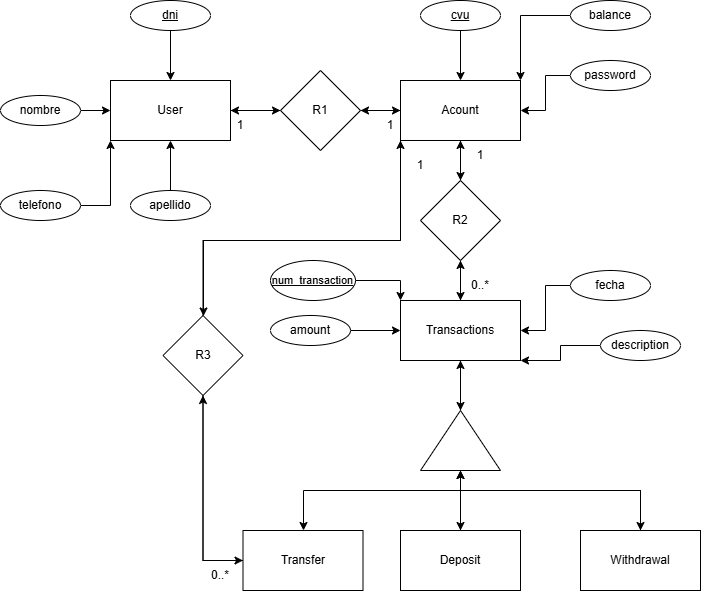

The diagram above was exported from draw.io. Its source (the exported page's mxGraphModel, read from the mxfile embedded in the PNG):
<mxGraphModel dx="763" dy="771" grid="1" gridSize="10" guides="1" tooltips="1" connect="1" arrows="1" fold="1" page="1" pageScale="1" pageWidth="827" pageHeight="1169" math="0" shadow="0">
  <root>
    <mxCell id="0" />
    <mxCell id="1" parent="0" />
    <mxCell id="oFjxLHZaka_LvCk-imnZ-4" style="edgeStyle=orthogonalEdgeStyle;rounded=0;orthogonalLoop=1;jettySize=auto;html=1;exitX=1;exitY=0.5;exitDx=0;exitDy=0;" edge="1" parent="1" source="oFjxLHZaka_LvCk-imnZ-1" target="oFjxLHZaka_LvCk-imnZ-3">
      <mxGeometry relative="1" as="geometry" />
    </mxCell>
    <mxCell id="oFjxLHZaka_LvCk-imnZ-1" value="User" style="rounded=0;whiteSpace=wrap;html=1;" vertex="1" parent="1">
      <mxGeometry x="170" y="90" width="120" height="60" as="geometry" />
    </mxCell>
    <mxCell id="oFjxLHZaka_LvCk-imnZ-8" style="edgeStyle=orthogonalEdgeStyle;rounded=0;orthogonalLoop=1;jettySize=auto;html=1;" edge="1" parent="1" source="oFjxLHZaka_LvCk-imnZ-2" target="oFjxLHZaka_LvCk-imnZ-3">
      <mxGeometry relative="1" as="geometry" />
    </mxCell>
    <mxCell id="oFjxLHZaka_LvCk-imnZ-11" style="edgeStyle=orthogonalEdgeStyle;rounded=0;orthogonalLoop=1;jettySize=auto;html=1;" edge="1" parent="1" source="oFjxLHZaka_LvCk-imnZ-2" target="oFjxLHZaka_LvCk-imnZ-10">
      <mxGeometry relative="1" as="geometry" />
    </mxCell>
    <mxCell id="oFjxLHZaka_LvCk-imnZ-67" style="edgeStyle=orthogonalEdgeStyle;rounded=0;orthogonalLoop=1;jettySize=auto;html=1;" edge="1" parent="1" source="oFjxLHZaka_LvCk-imnZ-2" target="oFjxLHZaka_LvCk-imnZ-53">
      <mxGeometry relative="1" as="geometry">
        <Array as="points">
          <mxPoint x="460" y="250" />
          <mxPoint x="263" y="250" />
        </Array>
      </mxGeometry>
    </mxCell>
    <mxCell id="oFjxLHZaka_LvCk-imnZ-2" value="Acount" style="rounded=0;whiteSpace=wrap;html=1;" vertex="1" parent="1">
      <mxGeometry x="460" y="90" width="120" height="60" as="geometry" />
    </mxCell>
    <mxCell id="oFjxLHZaka_LvCk-imnZ-6" style="edgeStyle=orthogonalEdgeStyle;rounded=0;orthogonalLoop=1;jettySize=auto;html=1;" edge="1" parent="1" source="oFjxLHZaka_LvCk-imnZ-3" target="oFjxLHZaka_LvCk-imnZ-1">
      <mxGeometry relative="1" as="geometry" />
    </mxCell>
    <mxCell id="oFjxLHZaka_LvCk-imnZ-7" style="edgeStyle=orthogonalEdgeStyle;rounded=0;orthogonalLoop=1;jettySize=auto;html=1;" edge="1" parent="1" source="oFjxLHZaka_LvCk-imnZ-3" target="oFjxLHZaka_LvCk-imnZ-2">
      <mxGeometry relative="1" as="geometry" />
    </mxCell>
    <mxCell id="oFjxLHZaka_LvCk-imnZ-3" value="R1" style="rhombus;whiteSpace=wrap;html=1;" vertex="1" parent="1">
      <mxGeometry x="340" y="80" width="80" height="80" as="geometry" />
    </mxCell>
    <mxCell id="oFjxLHZaka_LvCk-imnZ-14" style="edgeStyle=orthogonalEdgeStyle;rounded=0;orthogonalLoop=1;jettySize=auto;html=1;" edge="1" parent="1" source="oFjxLHZaka_LvCk-imnZ-9" target="oFjxLHZaka_LvCk-imnZ-10">
      <mxGeometry relative="1" as="geometry" />
    </mxCell>
    <mxCell id="oFjxLHZaka_LvCk-imnZ-45" style="edgeStyle=orthogonalEdgeStyle;rounded=0;orthogonalLoop=1;jettySize=auto;html=1;entryX=1;entryY=0.5;entryDx=0;entryDy=0;" edge="1" parent="1" source="oFjxLHZaka_LvCk-imnZ-9" target="oFjxLHZaka_LvCk-imnZ-44">
      <mxGeometry relative="1" as="geometry" />
    </mxCell>
    <mxCell id="oFjxLHZaka_LvCk-imnZ-9" value="Transactions" style="rounded=0;whiteSpace=wrap;html=1;" vertex="1" parent="1">
      <mxGeometry x="460" y="310" width="120" height="60" as="geometry" />
    </mxCell>
    <mxCell id="oFjxLHZaka_LvCk-imnZ-12" style="edgeStyle=orthogonalEdgeStyle;rounded=0;orthogonalLoop=1;jettySize=auto;html=1;" edge="1" parent="1" source="oFjxLHZaka_LvCk-imnZ-10" target="oFjxLHZaka_LvCk-imnZ-2">
      <mxGeometry relative="1" as="geometry" />
    </mxCell>
    <mxCell id="oFjxLHZaka_LvCk-imnZ-13" style="edgeStyle=orthogonalEdgeStyle;rounded=0;orthogonalLoop=1;jettySize=auto;html=1;" edge="1" parent="1" source="oFjxLHZaka_LvCk-imnZ-10" target="oFjxLHZaka_LvCk-imnZ-9">
      <mxGeometry relative="1" as="geometry" />
    </mxCell>
    <mxCell id="oFjxLHZaka_LvCk-imnZ-10" value="R2" style="rhombus;whiteSpace=wrap;html=1;" vertex="1" parent="1">
      <mxGeometry x="480" y="190" width="80" height="80" as="geometry" />
    </mxCell>
    <mxCell id="oFjxLHZaka_LvCk-imnZ-21" style="edgeStyle=orthogonalEdgeStyle;rounded=0;orthogonalLoop=1;jettySize=auto;html=1;" edge="1" parent="1" source="oFjxLHZaka_LvCk-imnZ-15" target="oFjxLHZaka_LvCk-imnZ-1">
      <mxGeometry relative="1" as="geometry" />
    </mxCell>
    <mxCell id="oFjxLHZaka_LvCk-imnZ-15" value="nombre" style="ellipse;whiteSpace=wrap;html=1;" vertex="1" parent="1">
      <mxGeometry x="60" y="105" width="80" height="30" as="geometry" />
    </mxCell>
    <mxCell id="oFjxLHZaka_LvCk-imnZ-20" style="edgeStyle=orthogonalEdgeStyle;rounded=0;orthogonalLoop=1;jettySize=auto;html=1;" edge="1" parent="1" source="oFjxLHZaka_LvCk-imnZ-16" target="oFjxLHZaka_LvCk-imnZ-1">
      <mxGeometry relative="1" as="geometry" />
    </mxCell>
    <mxCell id="oFjxLHZaka_LvCk-imnZ-16" value="&lt;u&gt;dni&lt;/u&gt;" style="ellipse;whiteSpace=wrap;html=1;" vertex="1" parent="1">
      <mxGeometry x="190" y="10" width="80" height="30" as="geometry" />
    </mxCell>
    <mxCell id="oFjxLHZaka_LvCk-imnZ-26" style="edgeStyle=orthogonalEdgeStyle;rounded=0;orthogonalLoop=1;jettySize=auto;html=1;entryX=0;entryY=1;entryDx=0;entryDy=0;" edge="1" parent="1" source="oFjxLHZaka_LvCk-imnZ-19" target="oFjxLHZaka_LvCk-imnZ-1">
      <mxGeometry relative="1" as="geometry" />
    </mxCell>
    <mxCell id="oFjxLHZaka_LvCk-imnZ-19" value="telefono" style="ellipse;whiteSpace=wrap;html=1;" vertex="1" parent="1">
      <mxGeometry x="60" y="200" width="80" height="30" as="geometry" />
    </mxCell>
    <mxCell id="oFjxLHZaka_LvCk-imnZ-25" style="edgeStyle=orthogonalEdgeStyle;rounded=0;orthogonalLoop=1;jettySize=auto;html=1;" edge="1" parent="1" source="oFjxLHZaka_LvCk-imnZ-23" target="oFjxLHZaka_LvCk-imnZ-1">
      <mxGeometry relative="1" as="geometry" />
    </mxCell>
    <mxCell id="oFjxLHZaka_LvCk-imnZ-23" value="apellido" style="ellipse;whiteSpace=wrap;html=1;" vertex="1" parent="1">
      <mxGeometry x="190" y="200" width="80" height="30" as="geometry" />
    </mxCell>
    <mxCell id="oFjxLHZaka_LvCk-imnZ-28" style="edgeStyle=orthogonalEdgeStyle;rounded=0;orthogonalLoop=1;jettySize=auto;html=1;" edge="1" parent="1" source="oFjxLHZaka_LvCk-imnZ-27" target="oFjxLHZaka_LvCk-imnZ-2">
      <mxGeometry relative="1" as="geometry" />
    </mxCell>
    <mxCell id="oFjxLHZaka_LvCk-imnZ-27" value="&lt;u&gt;cvu&lt;/u&gt;" style="ellipse;whiteSpace=wrap;html=1;" vertex="1" parent="1">
      <mxGeometry x="480" y="10" width="80" height="30" as="geometry" />
    </mxCell>
    <mxCell id="oFjxLHZaka_LvCk-imnZ-30" style="edgeStyle=orthogonalEdgeStyle;rounded=0;orthogonalLoop=1;jettySize=auto;html=1;entryX=1;entryY=0;entryDx=0;entryDy=0;" edge="1" parent="1" source="oFjxLHZaka_LvCk-imnZ-29" target="oFjxLHZaka_LvCk-imnZ-2">
      <mxGeometry relative="1" as="geometry" />
    </mxCell>
    <mxCell id="oFjxLHZaka_LvCk-imnZ-29" value="balance" style="ellipse;whiteSpace=wrap;html=1;" vertex="1" parent="1">
      <mxGeometry x="630" y="10" width="80" height="30" as="geometry" />
    </mxCell>
    <mxCell id="oFjxLHZaka_LvCk-imnZ-32" value="" style="edgeStyle=orthogonalEdgeStyle;rounded=0;orthogonalLoop=1;jettySize=auto;html=1;" edge="1" parent="1" source="oFjxLHZaka_LvCk-imnZ-31" target="oFjxLHZaka_LvCk-imnZ-2">
      <mxGeometry relative="1" as="geometry" />
    </mxCell>
    <mxCell id="oFjxLHZaka_LvCk-imnZ-31" value="password" style="ellipse;whiteSpace=wrap;html=1;" vertex="1" parent="1">
      <mxGeometry x="630" y="70" width="80" height="30" as="geometry" />
    </mxCell>
    <mxCell id="oFjxLHZaka_LvCk-imnZ-36" style="edgeStyle=orthogonalEdgeStyle;rounded=0;orthogonalLoop=1;jettySize=auto;html=1;entryX=1;entryY=0.5;entryDx=0;entryDy=0;" edge="1" parent="1" source="oFjxLHZaka_LvCk-imnZ-35" target="oFjxLHZaka_LvCk-imnZ-9">
      <mxGeometry relative="1" as="geometry" />
    </mxCell>
    <mxCell id="oFjxLHZaka_LvCk-imnZ-35" value="fecha" style="ellipse;whiteSpace=wrap;html=1;" vertex="1" parent="1">
      <mxGeometry x="630" y="280" width="80" height="30" as="geometry" />
    </mxCell>
    <mxCell id="oFjxLHZaka_LvCk-imnZ-38" style="edgeStyle=orthogonalEdgeStyle;rounded=0;orthogonalLoop=1;jettySize=auto;html=1;entryX=1;entryY=1;entryDx=0;entryDy=0;" edge="1" parent="1" source="oFjxLHZaka_LvCk-imnZ-37" target="oFjxLHZaka_LvCk-imnZ-9">
      <mxGeometry relative="1" as="geometry">
        <Array as="points">
          <mxPoint x="620" y="355" />
          <mxPoint x="620" y="370" />
        </Array>
      </mxGeometry>
    </mxCell>
    <mxCell id="oFjxLHZaka_LvCk-imnZ-37" value="description" style="ellipse;whiteSpace=wrap;html=1;" vertex="1" parent="1">
      <mxGeometry x="660" y="340" width="80" height="30" as="geometry" />
    </mxCell>
    <mxCell id="oFjxLHZaka_LvCk-imnZ-41" style="edgeStyle=orthogonalEdgeStyle;rounded=0;orthogonalLoop=1;jettySize=auto;html=1;" edge="1" parent="1" source="oFjxLHZaka_LvCk-imnZ-39" target="oFjxLHZaka_LvCk-imnZ-9">
      <mxGeometry relative="1" as="geometry" />
    </mxCell>
    <mxCell id="oFjxLHZaka_LvCk-imnZ-39" value="amount" style="ellipse;whiteSpace=wrap;html=1;" vertex="1" parent="1">
      <mxGeometry x="330" y="325" width="80" height="30" as="geometry" />
    </mxCell>
    <mxCell id="oFjxLHZaka_LvCk-imnZ-43" style="edgeStyle=orthogonalEdgeStyle;rounded=0;orthogonalLoop=1;jettySize=auto;html=1;entryX=0;entryY=0;entryDx=0;entryDy=0;" edge="1" parent="1" source="oFjxLHZaka_LvCk-imnZ-42" target="oFjxLHZaka_LvCk-imnZ-9">
      <mxGeometry relative="1" as="geometry" />
    </mxCell>
    <mxCell id="oFjxLHZaka_LvCk-imnZ-42" value="&lt;u&gt;&lt;font style=&quot;font-size: 11px;&quot;&gt;num_transaction&lt;/font&gt;&lt;/u&gt;" style="ellipse;whiteSpace=wrap;html=1;" vertex="1" parent="1">
      <mxGeometry x="330" y="270" width="85" height="40" as="geometry" />
    </mxCell>
    <mxCell id="oFjxLHZaka_LvCk-imnZ-49" style="edgeStyle=orthogonalEdgeStyle;rounded=0;orthogonalLoop=1;jettySize=auto;html=1;" edge="1" parent="1" source="oFjxLHZaka_LvCk-imnZ-44" target="oFjxLHZaka_LvCk-imnZ-46">
      <mxGeometry relative="1" as="geometry" />
    </mxCell>
    <mxCell id="oFjxLHZaka_LvCk-imnZ-51" style="edgeStyle=orthogonalEdgeStyle;rounded=0;orthogonalLoop=1;jettySize=auto;html=1;" edge="1" parent="1" source="oFjxLHZaka_LvCk-imnZ-44" target="oFjxLHZaka_LvCk-imnZ-48">
      <mxGeometry relative="1" as="geometry">
        <Array as="points">
          <mxPoint x="520" y="500" />
          <mxPoint x="700" y="500" />
        </Array>
      </mxGeometry>
    </mxCell>
    <mxCell id="oFjxLHZaka_LvCk-imnZ-52" style="edgeStyle=orthogonalEdgeStyle;rounded=0;orthogonalLoop=1;jettySize=auto;html=1;" edge="1" parent="1" source="oFjxLHZaka_LvCk-imnZ-44" target="oFjxLHZaka_LvCk-imnZ-47">
      <mxGeometry relative="1" as="geometry">
        <Array as="points">
          <mxPoint x="520" y="500" />
          <mxPoint x="363" y="500" />
        </Array>
      </mxGeometry>
    </mxCell>
    <mxCell id="oFjxLHZaka_LvCk-imnZ-63" style="edgeStyle=orthogonalEdgeStyle;rounded=0;orthogonalLoop=1;jettySize=auto;html=1;" edge="1" parent="1" source="oFjxLHZaka_LvCk-imnZ-44" target="oFjxLHZaka_LvCk-imnZ-9">
      <mxGeometry relative="1" as="geometry" />
    </mxCell>
    <mxCell id="oFjxLHZaka_LvCk-imnZ-44" value="" style="triangle;whiteSpace=wrap;html=1;rotation=-90;" vertex="1" parent="1">
      <mxGeometry x="490" y="410" width="60" height="80" as="geometry" />
    </mxCell>
    <mxCell id="oFjxLHZaka_LvCk-imnZ-64" style="edgeStyle=orthogonalEdgeStyle;rounded=0;orthogonalLoop=1;jettySize=auto;html=1;" edge="1" parent="1" source="oFjxLHZaka_LvCk-imnZ-46" target="oFjxLHZaka_LvCk-imnZ-44">
      <mxGeometry relative="1" as="geometry" />
    </mxCell>
    <mxCell id="oFjxLHZaka_LvCk-imnZ-46" value="Deposit" style="rounded=0;whiteSpace=wrap;html=1;" vertex="1" parent="1">
      <mxGeometry x="460" y="540" width="120" height="60" as="geometry" />
    </mxCell>
    <mxCell id="oFjxLHZaka_LvCk-imnZ-66" style="edgeStyle=orthogonalEdgeStyle;rounded=0;orthogonalLoop=1;jettySize=auto;html=1;entryX=0.5;entryY=1;entryDx=0;entryDy=0;" edge="1" parent="1" source="oFjxLHZaka_LvCk-imnZ-47" target="oFjxLHZaka_LvCk-imnZ-53">
      <mxGeometry relative="1" as="geometry">
        <Array as="points">
          <mxPoint x="263" y="570" />
        </Array>
      </mxGeometry>
    </mxCell>
    <mxCell id="oFjxLHZaka_LvCk-imnZ-47" value="Transfer" style="rounded=0;whiteSpace=wrap;html=1;" vertex="1" parent="1">
      <mxGeometry x="302.5" y="540" width="120" height="60" as="geometry" />
    </mxCell>
    <mxCell id="oFjxLHZaka_LvCk-imnZ-65" style="edgeStyle=orthogonalEdgeStyle;rounded=0;orthogonalLoop=1;jettySize=auto;html=1;" edge="1" parent="1" source="oFjxLHZaka_LvCk-imnZ-48" target="oFjxLHZaka_LvCk-imnZ-44">
      <mxGeometry relative="1" as="geometry">
        <Array as="points">
          <mxPoint x="700" y="500" />
          <mxPoint x="520" y="500" />
        </Array>
      </mxGeometry>
    </mxCell>
    <mxCell id="oFjxLHZaka_LvCk-imnZ-48" value="Withdrawal" style="rounded=0;whiteSpace=wrap;html=1;" vertex="1" parent="1">
      <mxGeometry x="640" y="540" width="120" height="60" as="geometry" />
    </mxCell>
    <mxCell id="oFjxLHZaka_LvCk-imnZ-54" style="edgeStyle=orthogonalEdgeStyle;rounded=0;orthogonalLoop=1;jettySize=auto;html=1;entryX=0;entryY=0.5;entryDx=0;entryDy=0;" edge="1" parent="1" source="oFjxLHZaka_LvCk-imnZ-53" target="oFjxLHZaka_LvCk-imnZ-47">
      <mxGeometry relative="1" as="geometry">
        <mxPoint x="303" y="585" as="targetPoint" />
        <Array as="points">
          <mxPoint x="263" y="570" />
        </Array>
      </mxGeometry>
    </mxCell>
    <mxCell id="oFjxLHZaka_LvCk-imnZ-55" style="edgeStyle=orthogonalEdgeStyle;rounded=0;orthogonalLoop=1;jettySize=auto;html=1;entryX=0;entryY=1;entryDx=0;entryDy=0;" edge="1" parent="1" source="oFjxLHZaka_LvCk-imnZ-53" target="oFjxLHZaka_LvCk-imnZ-2">
      <mxGeometry relative="1" as="geometry">
        <Array as="points">
          <mxPoint x="263" y="250" />
          <mxPoint x="460" y="250" />
        </Array>
      </mxGeometry>
    </mxCell>
    <mxCell id="oFjxLHZaka_LvCk-imnZ-53" value="R3" style="rhombus;whiteSpace=wrap;html=1;" vertex="1" parent="1">
      <mxGeometry x="222.5" y="325" width="80" height="80" as="geometry" />
    </mxCell>
    <mxCell id="oFjxLHZaka_LvCk-imnZ-56" value="1" style="text;html=1;align=center;verticalAlign=middle;whiteSpace=wrap;rounded=0;" vertex="1" parent="1">
      <mxGeometry x="270" y="120" width="60" height="30" as="geometry" />
    </mxCell>
    <mxCell id="oFjxLHZaka_LvCk-imnZ-57" value="1" style="text;html=1;align=center;verticalAlign=middle;whiteSpace=wrap;rounded=0;" vertex="1" parent="1">
      <mxGeometry x="420" y="120" width="60" height="30" as="geometry" />
    </mxCell>
    <mxCell id="oFjxLHZaka_LvCk-imnZ-58" value="1" style="text;html=1;align=center;verticalAlign=middle;whiteSpace=wrap;rounded=0;" vertex="1" parent="1">
      <mxGeometry x="510" y="150" width="60" height="30" as="geometry" />
    </mxCell>
    <mxCell id="oFjxLHZaka_LvCk-imnZ-59" value="0..*" style="text;html=1;align=center;verticalAlign=middle;whiteSpace=wrap;rounded=0;" vertex="1" parent="1">
      <mxGeometry x="510" y="280" width="60" height="30" as="geometry" />
    </mxCell>
    <mxCell id="oFjxLHZaka_LvCk-imnZ-60" value="1" style="text;html=1;align=center;verticalAlign=middle;whiteSpace=wrap;rounded=0;" vertex="1" parent="1">
      <mxGeometry x="450" y="160" width="60" height="30" as="geometry" />
    </mxCell>
    <mxCell id="oFjxLHZaka_LvCk-imnZ-61" value="0..*" style="text;html=1;align=center;verticalAlign=middle;whiteSpace=wrap;rounded=0;" vertex="1" parent="1">
      <mxGeometry x="250" y="570" width="60" height="30" as="geometry" />
    </mxCell>
  </root>
</mxGraphModel>